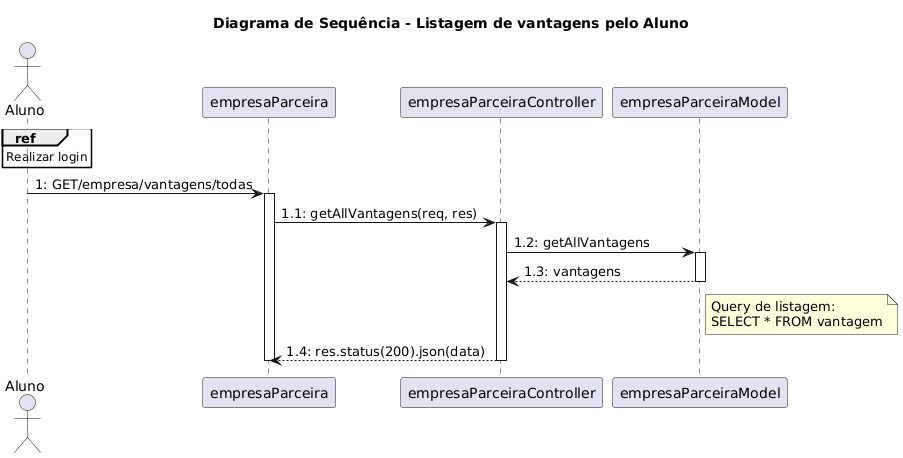

The diagram above was rendered by PlantUML. Its source (embedded in the PNG):
@startuml
title Diagrama de Sequência - Listagem de vantagens pelo Aluno
actor "Aluno" as Aluno

participant "empresaParceira" as Routes
participant "empresaParceiraController" as Controller
participant "empresaParceiraModel" as Model

ref over Aluno: Realizar login

' 1. Listar todas as vantagens
Aluno -> Routes: 1: GET/empresa/vantagens/todas
activate Routes
Routes -> Controller: 1.1: getAllVantagens(req, res)
activate Controller
Controller -> Model: 1.2: getAllVantagens
activate Model
Model --> Controller: 1.3: vantagens
note right of Model
Query de listagem:
SELECT * FROM vantagem
end note
deactivate Model
Controller --> Routes: 1.4: res.status(200).json(data)
deactivate Controller
deactivate Routes
@enduml